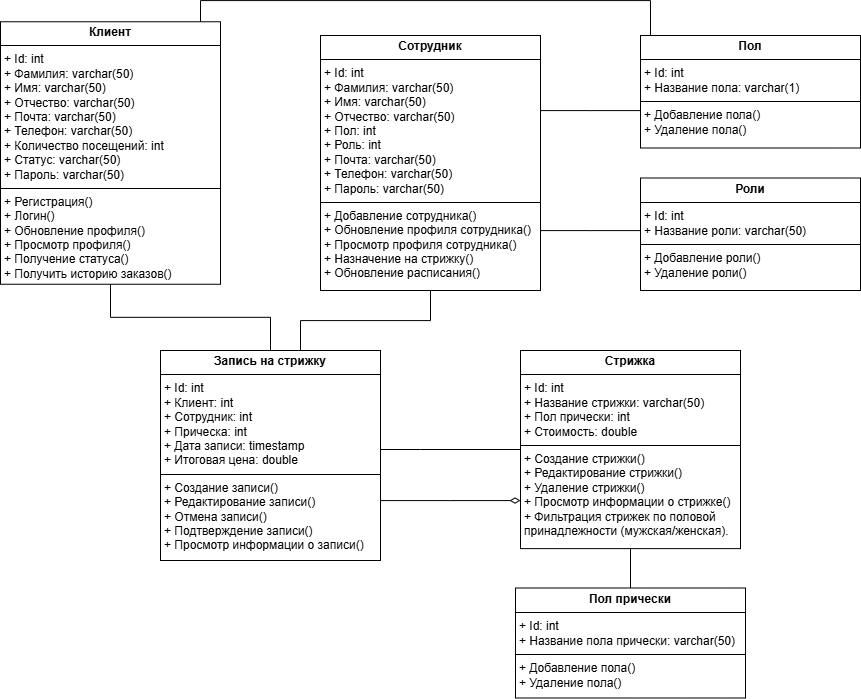

The diagram above was exported from draw.io. Its source (the exported page's mxGraphModel, read from the mxfile embedded in the PNG):
<mxGraphModel dx="1884" dy="1271" grid="1" gridSize="10" guides="1" tooltips="1" connect="1" arrows="1" fold="1" page="1" pageScale="1" pageWidth="827" pageHeight="1169" math="0" shadow="0">
  <root>
    <mxCell id="0" />
    <mxCell id="1" parent="0" />
    <mxCell id="YKLSHJSsX2270s0rV5PW-2" value="&lt;p style=&quot;margin:0px;margin-top:4px;text-align:center;&quot;&gt;&lt;b&gt;Клиент&lt;/b&gt;&lt;/p&gt;&lt;hr size=&quot;1&quot; style=&quot;border-style:solid;&quot;&gt;&lt;p style=&quot;margin:0px;margin-left:4px;&quot;&gt;+ Id: int&lt;/p&gt;&lt;p style=&quot;margin:0px;margin-left:4px;&quot;&gt;+ Фамилия: varchar(50)&lt;/p&gt;&lt;p style=&quot;margin:0px;margin-left:4px;&quot;&gt;+ Имя:&amp;nbsp;&lt;span style=&quot;background-color: transparent; color: light-dark(rgb(0, 0, 0), rgb(255, 255, 255));&quot;&gt;varchar(50)&lt;/span&gt;&lt;/p&gt;&lt;p style=&quot;margin:0px;margin-left:4px;&quot;&gt;+ Отчество:&amp;nbsp;&lt;span style=&quot;background-color: transparent; color: light-dark(rgb(0, 0, 0), rgb(255, 255, 255));&quot;&gt;varchar(50)&lt;/span&gt;&lt;/p&gt;&lt;p style=&quot;margin:0px;margin-left:4px;&quot;&gt;+ Почта:&amp;nbsp;&lt;span style=&quot;color: light-dark(rgb(0, 0, 0), rgb(255, 255, 255)); background-color: transparent;&quot;&gt;varchar(50)&lt;/span&gt;&lt;/p&gt;&lt;p style=&quot;margin:0px;margin-left:4px;&quot;&gt;+ Телефон:&amp;nbsp;&lt;span style=&quot;color: light-dark(rgb(0, 0, 0), rgb(255, 255, 255)); background-color: transparent;&quot;&gt;varchar(50)&lt;/span&gt;&lt;/p&gt;&lt;p style=&quot;margin:0px;margin-left:4px;&quot;&gt;+ Количество посещений:&amp;nbsp;&lt;span style=&quot;color: light-dark(rgb(0, 0, 0), rgb(255, 255, 255)); background-color: transparent;&quot;&gt;int&lt;/span&gt;&lt;br&gt;+ Статус:&amp;nbsp;&lt;span style=&quot;color: light-dark(rgb(0, 0, 0), rgb(255, 255, 255)); background-color: transparent;&quot;&gt;varchar(50)&lt;/span&gt;&lt;/p&gt;&lt;p style=&quot;margin:0px;margin-left:4px;&quot;&gt;+ Пароль: varchar(50)&lt;span style=&quot;color: light-dark(rgb(0, 0, 0), rgb(255, 255, 255)); background-color: transparent;&quot;&gt;&lt;/span&gt;&lt;/p&gt;&lt;hr size=&quot;1&quot; style=&quot;border-style:solid;&quot;&gt;&lt;p style=&quot;margin:0px;margin-left:4px;&quot;&gt;+ Регистрация()&lt;br&gt;+ Логин()&lt;/p&gt;&lt;p style=&quot;margin:0px;margin-left:4px;&quot;&gt;+ Обновление профиля()&lt;/p&gt;&lt;p style=&quot;margin:0px;margin-left:4px;&quot;&gt;+ Просмотр профиля()&lt;/p&gt;&lt;p style=&quot;margin:0px;margin-left:4px;&quot;&gt;+ Получение статуса()&lt;/p&gt;&lt;p style=&quot;margin:0px;margin-left:4px;&quot;&gt;+ Получить историю заказов()&lt;/p&gt;" style="verticalAlign=top;align=left;overflow=fill;html=1;whiteSpace=wrap;" vertex="1" parent="1">
      <mxGeometry x="80" y="221.25" width="220" height="262.5" as="geometry" />
    </mxCell>
    <mxCell id="YKLSHJSsX2270s0rV5PW-3" value="&lt;p style=&quot;margin:0px;margin-top:4px;text-align:center;&quot;&gt;&lt;b&gt;Сотрудник&lt;/b&gt;&lt;/p&gt;&lt;hr size=&quot;1&quot; style=&quot;border-style:solid;&quot;&gt;&lt;p style=&quot;margin:0px;margin-left:4px;&quot;&gt;+ Id: int&lt;/p&gt;&lt;p style=&quot;margin:0px;margin-left:4px;&quot;&gt;+ Фамилия: varchar(50)&lt;/p&gt;&lt;p style=&quot;margin:0px;margin-left:4px;&quot;&gt;+ Имя:&amp;nbsp;&lt;span style=&quot;background-color: transparent; color: light-dark(rgb(0, 0, 0), rgb(255, 255, 255));&quot;&gt;varchar(50)&lt;/span&gt;&lt;/p&gt;&lt;p style=&quot;margin:0px;margin-left:4px;&quot;&gt;+ Отчество:&amp;nbsp;&lt;span style=&quot;background-color: transparent; color: light-dark(rgb(0, 0, 0), rgb(255, 255, 255));&quot;&gt;varchar(50)&lt;/span&gt;&lt;/p&gt;&lt;p style=&quot;margin:0px;margin-left:4px;&quot;&gt;&lt;span style=&quot;background-color: transparent; color: light-dark(rgb(0, 0, 0), rgb(255, 255, 255));&quot;&gt;+ Пол: int&lt;/span&gt;&lt;/p&gt;&lt;p style=&quot;margin:0px;margin-left:4px;&quot;&gt;+ Роль:&amp;nbsp;&lt;span style=&quot;color: light-dark(rgb(0, 0, 0), rgb(255, 255, 255)); background-color: transparent;&quot;&gt;int&amp;nbsp;&lt;/span&gt;&lt;/p&gt;&lt;p style=&quot;margin:0px;margin-left:4px;&quot;&gt;&lt;span style=&quot;color: light-dark(rgb(0, 0, 0), rgb(255, 255, 255)); background-color: transparent;&quot;&gt;+ Почта:&amp;nbsp;&lt;/span&gt;&lt;span style=&quot;background-color: transparent; color: light-dark(rgb(0, 0, 0), rgb(255, 255, 255));&quot;&gt;varchar(50)&lt;/span&gt;&lt;/p&gt;&lt;p style=&quot;margin:0px;margin-left:4px;&quot;&gt;+ Телефон:&amp;nbsp;&lt;span style=&quot;color: light-dark(rgb(0, 0, 0), rgb(255, 255, 255)); background-color: transparent;&quot;&gt;varchar(50)&lt;/span&gt;&lt;/p&gt;&lt;p style=&quot;margin:0px;margin-left:4px;&quot;&gt;&lt;span style=&quot;color: light-dark(rgb(0, 0, 0), rgb(255, 255, 255)); background-color: transparent;&quot;&gt;+ Пароль: varchar(50)&lt;/span&gt;&lt;/p&gt;&lt;hr size=&quot;1&quot; style=&quot;border-style:solid;&quot;&gt;&lt;p style=&quot;margin:0px;margin-left:4px;&quot;&gt;+ Добавление сотрудника()&lt;/p&gt;&lt;p style=&quot;margin:0px;margin-left:4px;&quot;&gt;+ Обновление профиля сотрудника()&lt;/p&gt;&lt;p style=&quot;margin:0px;margin-left:4px;&quot;&gt;+ Просмотр профиля сотрудника()&lt;/p&gt;&lt;p style=&quot;margin:0px;margin-left:4px;&quot;&gt;+ Назначение на стрижку()&lt;/p&gt;&lt;p style=&quot;margin:0px;margin-left:4px;&quot;&gt;+ Обновление расписания()&lt;/p&gt;" style="verticalAlign=top;align=left;overflow=fill;html=1;whiteSpace=wrap;" vertex="1" parent="1">
      <mxGeometry x="400" y="235" width="220" height="255" as="geometry" />
    </mxCell>
    <mxCell id="YKLSHJSsX2270s0rV5PW-4" value="&lt;p style=&quot;margin:0px;margin-top:4px;text-align:center;&quot;&gt;&lt;b&gt;Роли&lt;/b&gt;&lt;/p&gt;&lt;hr size=&quot;1&quot; style=&quot;border-style:solid;&quot;&gt;&lt;p style=&quot;margin:0px;margin-left:4px;&quot;&gt;+ Id: int&lt;/p&gt;&lt;p style=&quot;margin:0px;margin-left:4px;&quot;&gt;+ Название роли: varchar(50)&lt;/p&gt;&lt;hr size=&quot;1&quot; style=&quot;border-style:solid;&quot;&gt;&lt;p style=&quot;margin:0px;margin-left:4px;&quot;&gt;+ Добавление роли()&lt;/p&gt;&lt;p style=&quot;margin:0px;margin-left:4px;&quot;&gt;+ Удаление роли()&lt;/p&gt;" style="verticalAlign=top;align=left;overflow=fill;html=1;whiteSpace=wrap;" vertex="1" parent="1">
      <mxGeometry x="720" y="377.5" width="220" height="112.5" as="geometry" />
    </mxCell>
    <mxCell id="YKLSHJSsX2270s0rV5PW-5" value="&lt;p style=&quot;margin:0px;margin-top:4px;text-align:center;&quot;&gt;&lt;b&gt;Стрижка&lt;/b&gt;&lt;/p&gt;&lt;hr size=&quot;1&quot; style=&quot;border-style:solid;&quot;&gt;&lt;p style=&quot;margin:0px;margin-left:4px;&quot;&gt;+ Id: int&lt;/p&gt;&lt;p style=&quot;margin:0px;margin-left:4px;&quot;&gt;+ Название стрижки: varchar(50)&lt;/p&gt;&lt;p style=&quot;margin:0px;margin-left:4px;&quot;&gt;+ Пол прически: int&lt;/p&gt;&lt;p style=&quot;margin:0px;margin-left:4px;&quot;&gt;+ Стоимость: double&lt;/p&gt;&lt;hr size=&quot;1&quot; style=&quot;border-style:solid;&quot;&gt;&lt;p style=&quot;margin:0px;margin-left:4px;&quot;&gt;+ Создание стрижки()&lt;br&gt;+ Редактирование стрижки()&lt;/p&gt;&lt;p style=&quot;margin:0px;margin-left:4px;&quot;&gt;+&amp;nbsp;Удаление стрижки()&lt;/p&gt;&lt;p style=&quot;margin:0px;margin-left:4px;&quot;&gt;+&amp;nbsp;Просмотр информации о стрижке()&lt;/p&gt;&lt;p style=&quot;margin:0px;margin-left:4px;&quot;&gt;+ Фильтрация стрижек по половой принадлежности (мужская/женская).&lt;/p&gt;" style="verticalAlign=top;align=left;overflow=fill;html=1;whiteSpace=wrap;" vertex="1" parent="1">
      <mxGeometry x="600" y="550" width="220" height="198.12" as="geometry" />
    </mxCell>
    <mxCell id="YKLSHJSsX2270s0rV5PW-8" value="&lt;p style=&quot;margin:0px;margin-top:4px;text-align:center;&quot;&gt;&lt;span style=&quot;background-color: transparent; color: light-dark(rgb(0, 0, 0), rgb(255, 255, 255)); text-align: left;&quot;&gt;&lt;b&gt;Запись на стрижку&lt;/b&gt;&lt;/span&gt;&lt;/p&gt;&lt;hr size=&quot;1&quot; style=&quot;border-style:solid;&quot;&gt;&lt;p style=&quot;margin:0px;margin-left:4px;&quot;&gt;+ Id: int&lt;/p&gt;&lt;p style=&quot;margin:0px;margin-left:4px;&quot;&gt;+ Клиент: int&lt;/p&gt;&lt;p style=&quot;margin:0px;margin-left:4px;&quot;&gt;+ Сотрудник: int&lt;/p&gt;&lt;p style=&quot;margin:0px;margin-left:4px;&quot;&gt;+ Прическа: int&lt;/p&gt;&lt;p style=&quot;margin:0px;margin-left:4px;&quot;&gt;+ Дата записи: timestamp&lt;/p&gt;&lt;p style=&quot;margin:0px;margin-left:4px;&quot;&gt;+ Итоговая цена:&amp;nbsp;&lt;span style=&quot;color: light-dark(rgb(0, 0, 0), rgb(255, 255, 255)); background-color: transparent;&quot;&gt;double&lt;/span&gt;&lt;/p&gt;&lt;hr size=&quot;1&quot; style=&quot;border-style:solid;&quot;&gt;&lt;p style=&quot;margin:0px;margin-left:4px;&quot;&gt;+ Создание записи()&lt;/p&gt;&lt;p style=&quot;margin: 0px 0px 0px 4px;&quot;&gt;+ Редактирование записи()&lt;/p&gt;&lt;p style=&quot;margin: 0px 0px 0px 4px;&quot;&gt;+ Отмена записи()&lt;/p&gt;&lt;p style=&quot;margin: 0px 0px 0px 4px;&quot;&gt;+ Подтверждение записи()&lt;/p&gt;&lt;p style=&quot;margin: 0px 0px 0px 4px;&quot;&gt;&lt;span style=&quot;background-color: transparent; color: light-dark(rgb(0, 0, 0), rgb(255, 255, 255));&quot;&gt;+&amp;nbsp;&lt;/span&gt;Просмотр информации о записи&lt;span style=&quot;background-color: transparent; color: light-dark(rgb(0, 0, 0), rgb(255, 255, 255));&quot;&gt;()&lt;/span&gt;&lt;/p&gt;&lt;p style=&quot;margin:0px;margin-left:4px;&quot;&gt;&lt;br&gt;&lt;/p&gt;" style="verticalAlign=top;align=left;overflow=fill;html=1;whiteSpace=wrap;" vertex="1" parent="1">
      <mxGeometry x="240" y="550" width="220" height="210" as="geometry" />
    </mxCell>
    <mxCell id="YKLSHJSsX2270s0rV5PW-9" style="edgeStyle=none;curved=1;rounded=0;orthogonalLoop=1;jettySize=auto;html=1;exitX=0.75;exitY=0;exitDx=0;exitDy=0;fontSize=12;startSize=8;endSize=8;" edge="1" parent="1" source="YKLSHJSsX2270s0rV5PW-5" target="YKLSHJSsX2270s0rV5PW-5">
      <mxGeometry relative="1" as="geometry" />
    </mxCell>
    <mxCell id="YKLSHJSsX2270s0rV5PW-10" value="&lt;p style=&quot;margin:0px;margin-top:4px;text-align:center;&quot;&gt;&lt;b&gt;Пол&lt;/b&gt;&lt;/p&gt;&lt;hr size=&quot;1&quot; style=&quot;border-style:solid;&quot;&gt;&lt;p style=&quot;margin:0px;margin-left:4px;&quot;&gt;+ Id: int&lt;/p&gt;&lt;p style=&quot;margin:0px;margin-left:4px;&quot;&gt;+ Название пола: varchar(1)&lt;/p&gt;&lt;hr size=&quot;1&quot; style=&quot;border-style:solid;&quot;&gt;&lt;p style=&quot;margin:0px;margin-left:4px;&quot;&gt;+ Добавление пола()&lt;/p&gt;&lt;p style=&quot;margin:0px;margin-left:4px;&quot;&gt;+ Удаление пола()&lt;/p&gt;" style="verticalAlign=top;align=left;overflow=fill;html=1;whiteSpace=wrap;" vertex="1" parent="1">
      <mxGeometry x="720" y="235" width="220" height="112.5" as="geometry" />
    </mxCell>
    <mxCell id="YKLSHJSsX2270s0rV5PW-11" value="&lt;p style=&quot;margin:0px;margin-top:4px;text-align:center;&quot;&gt;&lt;b&gt;Пол прически&lt;/b&gt;&lt;/p&gt;&lt;hr size=&quot;1&quot; style=&quot;border-style:solid;&quot;&gt;&lt;p style=&quot;margin:0px;margin-left:4px;&quot;&gt;+ Id: int&lt;/p&gt;&lt;p style=&quot;margin:0px;margin-left:4px;&quot;&gt;+ Название пола прически: varchar(50)&lt;/p&gt;&lt;hr size=&quot;1&quot; style=&quot;border-style:solid;&quot;&gt;&lt;p style=&quot;margin:0px;margin-left:4px;&quot;&gt;+ Добавление пола()&lt;/p&gt;&lt;p style=&quot;margin:0px;margin-left:4px;&quot;&gt;+ Удаление пола()&lt;/p&gt;" style="verticalAlign=top;align=left;overflow=fill;html=1;whiteSpace=wrap;" vertex="1" parent="1">
      <mxGeometry x="595" y="787.5" width="230" height="110" as="geometry" />
    </mxCell>
    <mxCell id="YKLSHJSsX2270s0rV5PW-12" value="" style="endArrow=none;html=1;rounded=0;fontSize=12;startSize=8;endSize=8;endFill=0;edgeStyle=orthogonalEdgeStyle;startFill=0;" edge="1" parent="1" source="YKLSHJSsX2270s0rV5PW-2" target="YKLSHJSsX2270s0rV5PW-8">
      <mxGeometry width="50" height="50" relative="1" as="geometry">
        <mxPoint x="325" y="410" as="sourcePoint" />
        <mxPoint x="375" y="360" as="targetPoint" />
      </mxGeometry>
    </mxCell>
    <mxCell id="YKLSHJSsX2270s0rV5PW-13" value="" style="endArrow=none;html=1;rounded=0;fontSize=12;startSize=8;endSize=8;endFill=0;edgeStyle=orthogonalEdgeStyle;startFill=0;" edge="1" parent="1" source="YKLSHJSsX2270s0rV5PW-5" target="YKLSHJSsX2270s0rV5PW-11">
      <mxGeometry width="50" height="50" relative="1" as="geometry">
        <mxPoint x="390" y="850" as="sourcePoint" />
        <mxPoint x="550" y="916" as="targetPoint" />
      </mxGeometry>
    </mxCell>
    <mxCell id="YKLSHJSsX2270s0rV5PW-14" value="" style="endArrow=none;html=1;rounded=0;fontSize=12;startSize=8;endSize=8;endFill=0;edgeStyle=orthogonalEdgeStyle;startFill=0;" edge="1" parent="1" source="YKLSHJSsX2270s0rV5PW-3" target="YKLSHJSsX2270s0rV5PW-8">
      <mxGeometry width="50" height="50" relative="1" as="geometry">
        <mxPoint x="390" y="530" as="sourcePoint" />
        <mxPoint x="550" y="596" as="targetPoint" />
        <Array as="points">
          <mxPoint x="510" y="520" />
          <mxPoint x="380" y="520" />
        </Array>
      </mxGeometry>
    </mxCell>
    <mxCell id="YKLSHJSsX2270s0rV5PW-15" value="" style="endArrow=none;html=1;rounded=0;fontSize=12;startSize=8;endSize=8;endFill=0;edgeStyle=orthogonalEdgeStyle;startFill=0;" edge="1" parent="1" source="YKLSHJSsX2270s0rV5PW-5" target="YKLSHJSsX2270s0rV5PW-8">
      <mxGeometry width="50" height="50" relative="1" as="geometry">
        <mxPoint x="380" y="820" as="sourcePoint" />
        <mxPoint x="540" y="886" as="targetPoint" />
        <Array as="points">
          <mxPoint x="500" y="649" />
          <mxPoint x="500" y="649" />
        </Array>
      </mxGeometry>
    </mxCell>
    <mxCell id="YKLSHJSsX2270s0rV5PW-16" value="" style="endArrow=diamondThin;html=1;rounded=0;fontSize=12;startSize=8;endSize=8;endFill=0;edgeStyle=orthogonalEdgeStyle;" edge="1" parent="1" source="YKLSHJSsX2270s0rV5PW-8" target="YKLSHJSsX2270s0rV5PW-5">
      <mxGeometry width="50" height="50" relative="1" as="geometry">
        <mxPoint x="390" y="540" as="sourcePoint" />
        <mxPoint x="550" y="606" as="targetPoint" />
        <Array as="points">
          <mxPoint x="530" y="700" />
          <mxPoint x="530" y="700" />
        </Array>
      </mxGeometry>
    </mxCell>
    <mxCell id="YKLSHJSsX2270s0rV5PW-18" value="" style="endArrow=none;html=1;rounded=0;fontSize=12;startSize=8;endSize=8;endFill=0;edgeStyle=orthogonalEdgeStyle;startFill=0;" edge="1" parent="1" source="YKLSHJSsX2270s0rV5PW-4" target="YKLSHJSsX2270s0rV5PW-3">
      <mxGeometry width="50" height="50" relative="1" as="geometry">
        <mxPoint x="740" y="510" as="sourcePoint" />
        <mxPoint x="600" y="510" as="targetPoint" />
        <Array as="points">
          <mxPoint x="670" y="430" />
          <mxPoint x="670" y="430" />
        </Array>
      </mxGeometry>
    </mxCell>
    <mxCell id="YKLSHJSsX2270s0rV5PW-19" value="" style="endArrow=none;html=1;rounded=0;fontSize=12;startSize=8;endSize=8;endFill=0;edgeStyle=orthogonalEdgeStyle;startFill=0;" edge="1" parent="1" source="YKLSHJSsX2270s0rV5PW-10" target="YKLSHJSsX2270s0rV5PW-3">
      <mxGeometry width="50" height="50" relative="1" as="geometry">
        <mxPoint x="730" y="440" as="sourcePoint" />
        <mxPoint x="630" y="440" as="targetPoint" />
        <Array as="points">
          <mxPoint x="670" y="310" />
          <mxPoint x="670" y="310" />
        </Array>
      </mxGeometry>
    </mxCell>
    <mxCell id="YKLSHJSsX2270s0rV5PW-20" value="" style="endArrow=none;html=1;rounded=0;fontSize=12;startSize=8;endSize=8;endFill=0;edgeStyle=orthogonalEdgeStyle;startFill=0;" edge="1" parent="1" source="YKLSHJSsX2270s0rV5PW-10" target="YKLSHJSsX2270s0rV5PW-2">
      <mxGeometry width="50" height="50" relative="1" as="geometry">
        <mxPoint x="730" y="320" as="sourcePoint" />
        <mxPoint x="630" y="320" as="targetPoint" />
        <Array as="points">
          <mxPoint x="730" y="200" />
          <mxPoint x="280" y="200" />
        </Array>
      </mxGeometry>
    </mxCell>
  </root>
</mxGraphModel>